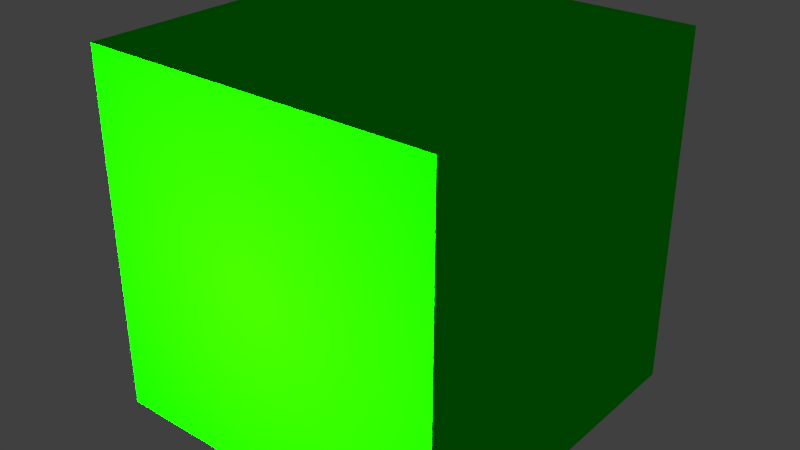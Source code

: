 # Source: green-sem.blend  (saved by Blender 2.69.0; exported with 4.5.12 LTS)
import bpy
from mathutils import Matrix  # noqa: F401  (used for matrix-valued properties, if any)

bpy.ops.wm.read_factory_settings(use_empty=True)
scene = bpy.context.scene
scene.name = 'Scene'

# ---- collections
col_collection_1 = bpy.data.collections.new('Collection 1'); scene.collection.children.link(col_collection_1)

# ---- materials (node trees are filled in below, after node groups)
mat_material_001 = bpy.data.materials.new('Material.001')
mat_material_001.alpha_threshold = 0.0
mat_material_001.use_transparent_shadow = False
mat_material_001.diffuse_color = (0.002, 1.0, 0.0, 1.0)
mat_material_001.specular_color = (0.002, 1.0, 0.0)
mat_material_001.roughness = 0.5
mat_material_001.specular_intensity = 0.0
mat_material_001.line_color = (0.0, 0.0, 0.0, 1.0)

# ---- material node trees

# ---- world
world_world = bpy.data.worlds.new('World'); scene.world = world_world
world_world.color = (0.05088, 0.05088, 0.05088)
world_world.use_sun_shadow = False
world_world.sun_shadow_jitter_overblur = 0.0
world_world.cycles.sampling_method = 'MANUAL'
world_world.cycles.sample_map_resolution = 256

# ---- lights
light_spot_001 = bpy.data.lights.new('Spot.001', 'SPOT')
light_spot_001.transmission_factor = 0.0
light_spot_001.energy = 100.0
light_spot_001.shadow_buffer_clip_start = 0.5
light_spot_001.shadow_soft_size = 0.1
light_spot_001.shadow_maximum_resolution = 0.006
light_spot_001.use_absolute_resolution = True
light_spot_001.cycles.use_multiple_importance_sampling = False

# ---- meshes
me_cube = bpy.data.meshes.new('Cube')
me_cube.from_pydata([(-1.9, 0.1, 4.2), (-1.9, -0.1, 4.2), (-2.1, -0.1, 4.2), (-2.1, 0.1, 4.2), (-1.9, 0.1, 4.4), (-1.9, -0.1, 4.4), (-2.1, -0.1, 4.4), (-2.1, 0.1, 4.4)], [], [(0, 1, 2, 3), (4, 7, 6, 5), (0, 4, 5, 1), (1, 5, 6, 2), (2, 6, 7, 3), (4, 0, 3, 7)])
me_cube.materials.append(mat_material_001)
me_cube.use_remesh_preserve_volume = False
me_cube.use_remesh_preserve_attributes = False
me_cube.use_mirror_vertex_groups = False
me_cube.update()

# ---- objects
ob_spot = bpy.data.objects.new('Spot', light_spot_001)
ob_sem = bpy.data.objects.new('Sem', me_cube)

# ---- transforms, parenting, visibility, modifiers, constraints
ob_spot.location = (-2.003, -0.3312, 4.3)
ob_spot.rotation_euler = (-4.688, 0.9723, 0.02035)
ob_spot.lineart.crease_threshold = 0.0
ob_sem.location = (0.0, 0.0, 0.0)
ob_sem.lock_rotations_4d = False
ob_sem.empty_display_type = 'ARROWS'
ob_sem.lineart.crease_threshold = 0.0

# ---- collection membership
col_collection_1.objects.link(ob_spot)
col_collection_1.objects.link(ob_sem)

# ---- scene / render settings (as saved in the file)
scene.frame_start = 1; scene.frame_end = 250; scene.frame_set(1)
scene.render.engine = 'BLENDER_EEVEE_NEXT'
scene.render.image_settings.compression = 90
scene.render.resolution_percentage = 50
scene.render.dither_intensity = 0.0
scene.cycles.use_denoising = False
scene.cycles.samples = 10
scene.cycles.sampling_pattern = 'TABULATED_SOBOL'
scene.cycles.light_sampling_threshold = 0.0
scene.cycles.use_adaptive_sampling = False
scene.cycles.use_light_tree = False
scene.cycles.blur_glossy = 0.0
scene.cycles.volume_bounces = 1
scene.cycles.pixel_filter_type = 'GAUSSIAN'
scene.cycles.sample_clamp_indirect = 0.0
scene.view_settings.view_transform = 'Standard'
bpy.context.view_layer.update()

# ---- added for rendering (the .blend has no active camera): camera
cam_auto = bpy.data.cameras.new('AutoCamera')
cam_auto.lens = 50.0
cam_auto.sensor_width = 36.0
cam_auto.clip_end = 1000.0
ob_auto_camera = bpy.data.objects.new('AutoCamera', cam_auto)
scene.collection.objects.link(ob_auto_camera)
ob_auto_camera.location = (-1.67949, -0.384609, 4.55641)
ob_auto_camera.rotation_euler = (1.09748, -7.21219e-08, 0.694738)
scene.camera = ob_auto_camera
bpy.context.view_layer.update()

